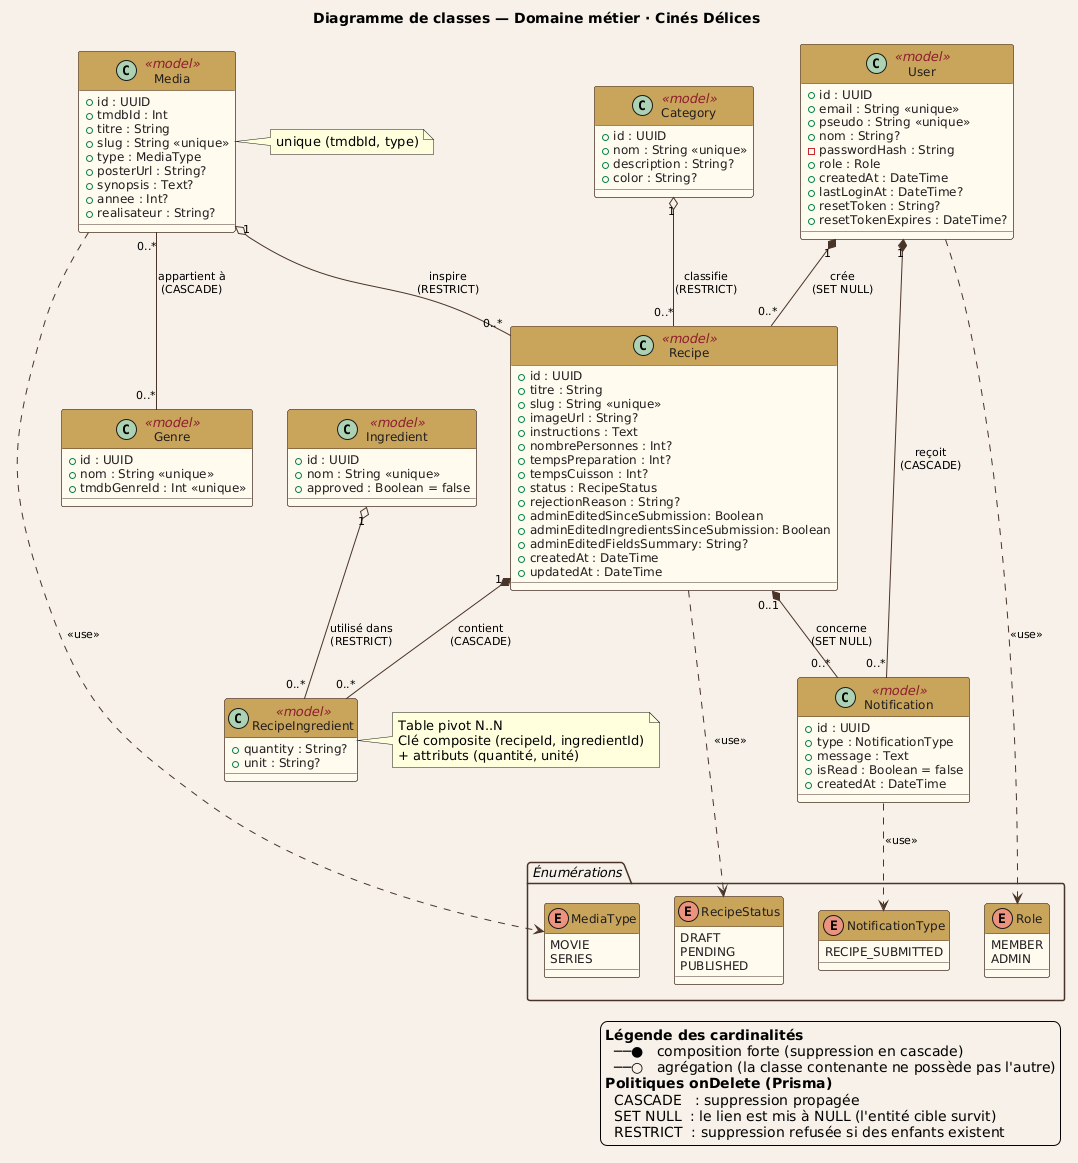

The diagram above was rendered by PlantUML. Its source (embedded in the PNG):
@startuml
' ─────────────────────────────────────────────────────────────
' Diagramme de classes — Domaine métier Cinés Délices
' Périmètre : modèles Prisma + énumérations + relations
' Les controllers/middlewares/services sont dans le
' diagramme de composants (§5.6), pas dupliqués ici.
' ─────────────────────────────────────────────────────────────

skinparam backgroundColor #F6F1E8
skinparam defaultFontName Helvetica
skinparam defaultFontSize 13
skinparam class {
  BackgroundColor #FFFBEF
  BorderColor #4A3428
  HeaderBackgroundColor #C9A45C
  FontSize 13
  AttributeFontSize 12
  AttributeFontColor #1F1D1E
  StereotypeFontColor #8E1F2F
}
skinparam enum {
  BackgroundColor #F3E9D2
  BorderColor #4A3428
  HeaderBackgroundColor #C9A45C
  FontSize 13
  AttributeFontSize 12
}
skinparam arrowColor #4A3428
skinparam arrowFontSize 11
skinparam packageBorderColor #4A3428
skinparam packageBackgroundColor transparent
skinparam packageFontSize 13
skinparam packageFontStyle italic

title Diagramme de classes — Domaine métier · Cinés Délices

' ── Énumérations ───────────────────────────────────────────
package "Énumérations" {
  enum Role {
    MEMBER
    ADMIN
  }
  enum RecipeStatus {
    DRAFT
    PENDING
    PUBLISHED
  }
  enum MediaType {
    MOVIE
    SERIES
  }
  enum NotificationType {
    RECIPE_SUBMITTED
  }
}

' ── Utilisateur ────────────────────────────────────────────
class User <<model>> {
  + id : UUID
  + email : String <<unique>>
  + pseudo : String <<unique>>
  + nom : String?
  - passwordHash : String
  + role : Role
  + createdAt : DateTime
  + lastLoginAt : DateTime?
  + resetToken : String?
  + resetTokenExpires : DateTime?
}

' ── Recette et composition ─────────────────────────────────
class Recipe <<model>> {
  + id : UUID
  + titre : String
  + slug : String <<unique>>
  + imageUrl : String?
  + instructions : Text
  + nombrePersonnes : Int?
  + tempsPreparation : Int?
  + tempsCuisson : Int?
  + status : RecipeStatus
  + rejectionReason : String?
  + adminEditedSinceSubmission: Boolean
  + adminEditedIngredientsSinceSubmission: Boolean
  + adminEditedFieldsSummary: String?
  + createdAt : DateTime
  + updatedAt : DateTime
}

class Category <<model>> {
  + id : UUID
  + nom : String <<unique>>
  + description : String?
  + color : String?
}

class Ingredient <<model>> {
  + id : UUID
  + nom : String <<unique>>
  + approved : Boolean = false
}

class RecipeIngredient <<model>> {
  + quantity : String?
  + unit : String?
}
note right of RecipeIngredient
  Table pivot N..N
  Clé composite (recipeId, ingredientId)
  + attributs (quantité, unité)
end note

' ── Média (film / série) ──────────────────────────────────
class Media <<model>> {
  + id : UUID
  + tmdbId : Int
  + titre : String
  + slug : String <<unique>>
  + type : MediaType
  + posterUrl : String?
  + synopsis : Text?
  + annee : Int?
  + realisateur : String?
}
note right of Media : unique (tmdbId, type)

class Genre <<model>> {
  + id : UUID
  + nom : String <<unique>>
  + tmdbGenreId : Int <<unique>>
}

' ── Notifications ──────────────────────────────────────────
class Notification <<model>> {
  + id : UUID
  + type : NotificationType
  + message : Text
  + isRead : Boolean = false
  + createdAt : DateTime
}

' ── Relations structurelles (composition/aggregation) ─────
User       "1"    *-- "0..*" Recipe       : crée\n(SET NULL)
Category   "1"    o-- "0..*" Recipe       : classifie\n(RESTRICT)
Media      "1"    o-- "0..*" Recipe       : inspire\n(RESTRICT)
Recipe     "1"    *-- "0..*" RecipeIngredient : contient\n(CASCADE)
Ingredient "1"    o-- "0..*" RecipeIngredient : utilisé dans\n(RESTRICT)
Media      "0..*" --  "0..*" Genre        : appartient à\n(CASCADE)
User       "1"    *-- "0..*" Notification : reçoit\n(CASCADE)
Recipe     "0..1" *-- "0..*" Notification : concerne\n(SET NULL)

' ── Utilisation des énumérations ─────────────────────────
User         ..> Role              : <<use>>
Recipe       ..> RecipeStatus      : <<use>>
Media        ..> MediaType         : <<use>>
Notification ..> NotificationType  : <<use>>

legend bottom right
  <b>Légende des cardinalités</b>
    ──●   composition forte (suppression en cascade)
    ──○   agrégation (la classe contenante ne possède pas l'autre)
  <b>Politiques onDelete (Prisma)</b>
    CASCADE   : suppression propagée
    SET NULL  : le lien est mis à NULL (l'entité cible survit)
    RESTRICT  : suppression refusée si des enfants existent
endlegend
@enduml